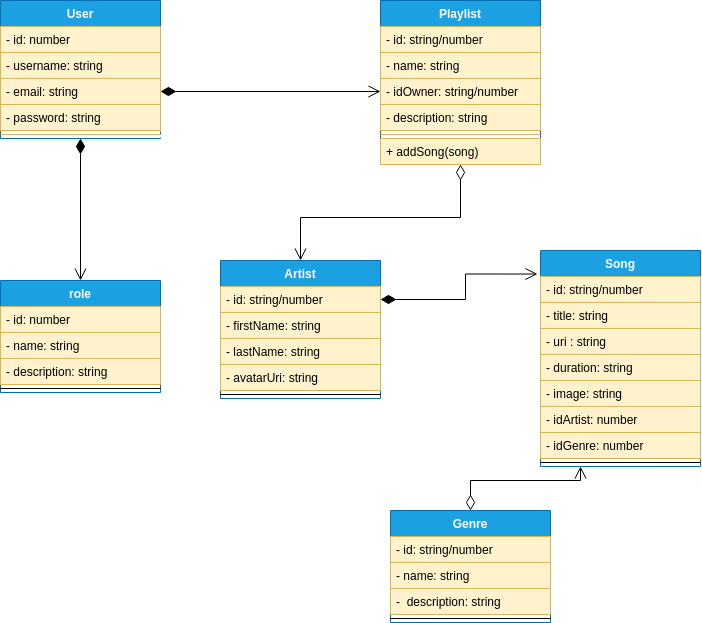

The diagram above was exported from draw.io. Its source (the exported page's mxGraphModel, read from the mxfile embedded in the PNG):
<mxGraphModel dx="652" dy="560" grid="1" gridSize="10" guides="1" tooltips="1" connect="1" arrows="1" fold="1" page="1" pageScale="1" pageWidth="827" pageHeight="1169" math="0" shadow="0">
  <root>
    <mxCell id="WIyWlLk6GJQsqaUBKTNV-0" />
    <mxCell id="WIyWlLk6GJQsqaUBKTNV-1" parent="WIyWlLk6GJQsqaUBKTNV-0" />
    <mxCell id="oWG1yGfrrwjzK2_9PxuB-15" value="Song" style="swimlane;fontStyle=1;align=center;verticalAlign=top;childLayout=stackLayout;horizontal=1;startSize=26;horizontalStack=0;resizeParent=1;resizeParentMax=0;resizeLast=0;collapsible=1;marginBottom=0;fillColor=#1ba1e2;fontColor=#ffffff;strokeColor=#006EAF;" parent="WIyWlLk6GJQsqaUBKTNV-1" vertex="1">
      <mxGeometry x="630" y="280" width="160" height="216" as="geometry" />
    </mxCell>
    <mxCell id="oWG1yGfrrwjzK2_9PxuB-16" value="- id: string/number" style="text;strokeColor=#d6b656;fillColor=#fff2cc;align=left;verticalAlign=top;spacingLeft=4;spacingRight=4;overflow=hidden;rotatable=0;points=[[0,0.5],[1,0.5]];portConstraint=eastwest;" parent="oWG1yGfrrwjzK2_9PxuB-15" vertex="1">
      <mxGeometry y="26" width="160" height="26" as="geometry" />
    </mxCell>
    <mxCell id="oWG1yGfrrwjzK2_9PxuB-18" value="- title: string" style="text;strokeColor=#d6b656;fillColor=#fff2cc;align=left;verticalAlign=top;spacingLeft=4;spacingRight=4;overflow=hidden;rotatable=0;points=[[0,0.5],[1,0.5]];portConstraint=eastwest;" parent="oWG1yGfrrwjzK2_9PxuB-15" vertex="1">
      <mxGeometry y="52" width="160" height="26" as="geometry" />
    </mxCell>
    <mxCell id="oWG1yGfrrwjzK2_9PxuB-19" value="- uri : string" style="text;strokeColor=#d6b656;fillColor=#fff2cc;align=left;verticalAlign=top;spacingLeft=4;spacingRight=4;overflow=hidden;rotatable=0;points=[[0,0.5],[1,0.5]];portConstraint=eastwest;" parent="oWG1yGfrrwjzK2_9PxuB-15" vertex="1">
      <mxGeometry y="78" width="160" height="26" as="geometry" />
    </mxCell>
    <mxCell id="oWG1yGfrrwjzK2_9PxuB-20" value="- duration: string" style="text;strokeColor=#d6b656;fillColor=#fff2cc;align=left;verticalAlign=top;spacingLeft=4;spacingRight=4;overflow=hidden;rotatable=0;points=[[0,0.5],[1,0.5]];portConstraint=eastwest;" parent="oWG1yGfrrwjzK2_9PxuB-15" vertex="1">
      <mxGeometry y="104" width="160" height="26" as="geometry" />
    </mxCell>
    <mxCell id="oWG1yGfrrwjzK2_9PxuB-84" value="- image: string" style="text;strokeColor=#d6b656;fillColor=#fff2cc;align=left;verticalAlign=top;spacingLeft=4;spacingRight=4;overflow=hidden;rotatable=0;points=[[0,0.5],[1,0.5]];portConstraint=eastwest;" parent="oWG1yGfrrwjzK2_9PxuB-15" vertex="1">
      <mxGeometry y="130" width="160" height="26" as="geometry" />
    </mxCell>
    <mxCell id="oWG1yGfrrwjzK2_9PxuB-85" value="- idArtist: number" style="text;strokeColor=#d6b656;fillColor=#fff2cc;align=left;verticalAlign=top;spacingLeft=4;spacingRight=4;overflow=hidden;rotatable=0;points=[[0,0.5],[1,0.5]];portConstraint=eastwest;" parent="oWG1yGfrrwjzK2_9PxuB-15" vertex="1">
      <mxGeometry y="156" width="160" height="26" as="geometry" />
    </mxCell>
    <mxCell id="oWG1yGfrrwjzK2_9PxuB-86" value="- idGenre: number" style="text;strokeColor=#d6b656;fillColor=#fff2cc;align=left;verticalAlign=top;spacingLeft=4;spacingRight=4;overflow=hidden;rotatable=0;points=[[0,0.5],[1,0.5]];portConstraint=eastwest;" parent="oWG1yGfrrwjzK2_9PxuB-15" vertex="1">
      <mxGeometry y="182" width="160" height="26" as="geometry" />
    </mxCell>
    <mxCell id="oWG1yGfrrwjzK2_9PxuB-87" value="" style="line;strokeWidth=1;fillColor=none;align=left;verticalAlign=middle;spacingTop=-1;spacingLeft=3;spacingRight=3;rotatable=0;labelPosition=right;points=[];portConstraint=eastwest;" parent="oWG1yGfrrwjzK2_9PxuB-15" vertex="1">
      <mxGeometry y="208" width="160" height="8" as="geometry" />
    </mxCell>
    <mxCell id="oWG1yGfrrwjzK2_9PxuB-27" value="Artist" style="swimlane;fontStyle=1;align=center;verticalAlign=top;childLayout=stackLayout;horizontal=1;startSize=26;horizontalStack=0;resizeParent=1;resizeParentMax=0;resizeLast=0;collapsible=1;marginBottom=0;fillColor=#1ba1e2;fontColor=#ffffff;strokeColor=#006EAF;" parent="WIyWlLk6GJQsqaUBKTNV-1" vertex="1">
      <mxGeometry x="310" y="290" width="160" height="138" as="geometry" />
    </mxCell>
    <mxCell id="oWG1yGfrrwjzK2_9PxuB-28" value="- id: string/number" style="text;strokeColor=#d6b656;fillColor=#fff2cc;align=left;verticalAlign=top;spacingLeft=4;spacingRight=4;overflow=hidden;rotatable=0;points=[[0,0.5],[1,0.5]];portConstraint=eastwest;" parent="oWG1yGfrrwjzK2_9PxuB-27" vertex="1">
      <mxGeometry y="26" width="160" height="26" as="geometry" />
    </mxCell>
    <mxCell id="oWG1yGfrrwjzK2_9PxuB-30" value="- firstName: string" style="text;strokeColor=#d6b656;fillColor=#fff2cc;align=left;verticalAlign=top;spacingLeft=4;spacingRight=4;overflow=hidden;rotatable=0;points=[[0,0.5],[1,0.5]];portConstraint=eastwest;" parent="oWG1yGfrrwjzK2_9PxuB-27" vertex="1">
      <mxGeometry y="52" width="160" height="26" as="geometry" />
    </mxCell>
    <mxCell id="oWG1yGfrrwjzK2_9PxuB-37" value="- lastName: string" style="text;strokeColor=#d6b656;fillColor=#fff2cc;align=left;verticalAlign=top;spacingLeft=4;spacingRight=4;overflow=hidden;rotatable=0;points=[[0,0.5],[1,0.5]];portConstraint=eastwest;" parent="oWG1yGfrrwjzK2_9PxuB-27" vertex="1">
      <mxGeometry y="78" width="160" height="26" as="geometry" />
    </mxCell>
    <mxCell id="oWG1yGfrrwjzK2_9PxuB-38" value="- avatarUri: string" style="text;strokeColor=#d6b656;fillColor=#fff2cc;align=left;verticalAlign=top;spacingLeft=4;spacingRight=4;overflow=hidden;rotatable=0;points=[[0,0.5],[1,0.5]];portConstraint=eastwest;" parent="oWG1yGfrrwjzK2_9PxuB-27" vertex="1">
      <mxGeometry y="104" width="160" height="26" as="geometry" />
    </mxCell>
    <mxCell id="GbEdw2lK2rkkRwEeUSLB-1" value="" style="line;strokeWidth=1;fillColor=none;align=left;verticalAlign=middle;spacingTop=-1;spacingLeft=3;spacingRight=3;rotatable=0;labelPosition=right;points=[];portConstraint=eastwest;" parent="oWG1yGfrrwjzK2_9PxuB-27" vertex="1">
      <mxGeometry y="130" width="160" height="8" as="geometry" />
    </mxCell>
    <mxCell id="oWG1yGfrrwjzK2_9PxuB-89" style="edgeStyle=orthogonalEdgeStyle;rounded=0;orthogonalLoop=1;jettySize=auto;html=1;entryX=0.5;entryY=0;entryDx=0;entryDy=0;startArrow=diamondThin;startFill=0;endArrow=open;endFill=0;startSize=13;endSize=10;strokeColor=#000000;strokeWidth=1;" parent="WIyWlLk6GJQsqaUBKTNV-1" source="oWG1yGfrrwjzK2_9PxuB-42" target="oWG1yGfrrwjzK2_9PxuB-27" edge="1">
      <mxGeometry relative="1" as="geometry" />
    </mxCell>
    <mxCell id="oWG1yGfrrwjzK2_9PxuB-42" value="Playlist" style="swimlane;fontStyle=1;align=center;verticalAlign=top;childLayout=stackLayout;horizontal=1;startSize=26;horizontalStack=0;resizeParent=1;resizeParentMax=0;resizeLast=0;collapsible=1;marginBottom=0;fillColor=#1ba1e2;fontColor=#ffffff;strokeColor=#006EAF;" parent="WIyWlLk6GJQsqaUBKTNV-1" vertex="1">
      <mxGeometry x="470" y="30" width="160" height="164" as="geometry" />
    </mxCell>
    <mxCell id="oWG1yGfrrwjzK2_9PxuB-43" value="- id: string/number" style="text;strokeColor=#d6b656;fillColor=#fff2cc;align=left;verticalAlign=top;spacingLeft=4;spacingRight=4;overflow=hidden;rotatable=0;points=[[0,0.5],[1,0.5]];portConstraint=eastwest;" parent="oWG1yGfrrwjzK2_9PxuB-42" vertex="1">
      <mxGeometry y="26" width="160" height="26" as="geometry" />
    </mxCell>
    <mxCell id="oWG1yGfrrwjzK2_9PxuB-45" value="- name: string" style="text;strokeColor=#d6b656;fillColor=#fff2cc;align=left;verticalAlign=top;spacingLeft=4;spacingRight=4;overflow=hidden;rotatable=0;points=[[0,0.5],[1,0.5]];portConstraint=eastwest;" parent="oWG1yGfrrwjzK2_9PxuB-42" vertex="1">
      <mxGeometry y="52" width="160" height="26" as="geometry" />
    </mxCell>
    <mxCell id="oWG1yGfrrwjzK2_9PxuB-46" value="- idOwner: string/number" style="text;strokeColor=#d6b656;fillColor=#fff2cc;align=left;verticalAlign=top;spacingLeft=4;spacingRight=4;overflow=hidden;rotatable=0;points=[[0,0.5],[1,0.5]];portConstraint=eastwest;" parent="oWG1yGfrrwjzK2_9PxuB-42" vertex="1">
      <mxGeometry y="78" width="160" height="26" as="geometry" />
    </mxCell>
    <mxCell id="oWG1yGfrrwjzK2_9PxuB-48" value="- description: string" style="text;strokeColor=#d6b656;fillColor=#fff2cc;align=left;verticalAlign=top;spacingLeft=4;spacingRight=4;overflow=hidden;rotatable=0;points=[[0,0.5],[1,0.5]];portConstraint=eastwest;" parent="oWG1yGfrrwjzK2_9PxuB-42" vertex="1">
      <mxGeometry y="104" width="160" height="26" as="geometry" />
    </mxCell>
    <mxCell id="oWG1yGfrrwjzK2_9PxuB-49" value="" style="line;strokeWidth=1;fillColor=#fff2cc;align=left;verticalAlign=middle;spacingTop=-1;spacingLeft=3;spacingRight=3;rotatable=0;labelPosition=right;points=[];portConstraint=eastwest;strokeColor=#d6b656;" parent="oWG1yGfrrwjzK2_9PxuB-42" vertex="1">
      <mxGeometry y="130" width="160" height="8" as="geometry" />
    </mxCell>
    <mxCell id="oWG1yGfrrwjzK2_9PxuB-50" value="+ addSong(song)" style="text;strokeColor=#d6b656;fillColor=#fff2cc;align=left;verticalAlign=top;spacingLeft=4;spacingRight=4;overflow=hidden;rotatable=0;points=[[0,0.5],[1,0.5]];portConstraint=eastwest;" parent="oWG1yGfrrwjzK2_9PxuB-42" vertex="1">
      <mxGeometry y="138" width="160" height="26" as="geometry" />
    </mxCell>
    <mxCell id="oWG1yGfrrwjzK2_9PxuB-88" style="edgeStyle=orthogonalEdgeStyle;rounded=0;orthogonalLoop=1;jettySize=auto;html=1;entryX=0.25;entryY=1;entryDx=0;entryDy=0;startArrow=diamondThin;startFill=0;endArrow=open;endFill=0;startSize=13;endSize=10;strokeColor=#000000;strokeWidth=1;" parent="WIyWlLk6GJQsqaUBKTNV-1" source="oWG1yGfrrwjzK2_9PxuB-51" target="oWG1yGfrrwjzK2_9PxuB-15" edge="1">
      <mxGeometry relative="1" as="geometry" />
    </mxCell>
    <mxCell id="oWG1yGfrrwjzK2_9PxuB-51" value="Genre" style="swimlane;fontStyle=1;align=center;verticalAlign=top;childLayout=stackLayout;horizontal=1;startSize=26;horizontalStack=0;resizeParent=1;resizeParentMax=0;resizeLast=0;collapsible=1;marginBottom=0;fillColor=#1ba1e2;fontColor=#ffffff;strokeColor=#006EAF;" parent="WIyWlLk6GJQsqaUBKTNV-1" vertex="1">
      <mxGeometry x="480" y="540" width="160" height="112" as="geometry" />
    </mxCell>
    <mxCell id="oWG1yGfrrwjzK2_9PxuB-52" value="- id: string/number" style="text;strokeColor=#d6b656;fillColor=#fff2cc;align=left;verticalAlign=top;spacingLeft=4;spacingRight=4;overflow=hidden;rotatable=0;points=[[0,0.5],[1,0.5]];portConstraint=eastwest;" parent="oWG1yGfrrwjzK2_9PxuB-51" vertex="1">
      <mxGeometry y="26" width="160" height="26" as="geometry" />
    </mxCell>
    <mxCell id="oWG1yGfrrwjzK2_9PxuB-54" value="- name: string" style="text;strokeColor=#d6b656;fillColor=#fff2cc;align=left;verticalAlign=top;spacingLeft=4;spacingRight=4;overflow=hidden;rotatable=0;points=[[0,0.5],[1,0.5]];portConstraint=eastwest;" parent="oWG1yGfrrwjzK2_9PxuB-51" vertex="1">
      <mxGeometry y="52" width="160" height="26" as="geometry" />
    </mxCell>
    <mxCell id="oWG1yGfrrwjzK2_9PxuB-56" value="-  description: string" style="text;strokeColor=#d6b656;fillColor=#fff2cc;align=left;verticalAlign=top;spacingLeft=4;spacingRight=4;overflow=hidden;rotatable=0;points=[[0,0.5],[1,0.5]];portConstraint=eastwest;" parent="oWG1yGfrrwjzK2_9PxuB-51" vertex="1">
      <mxGeometry y="78" width="160" height="26" as="geometry" />
    </mxCell>
    <mxCell id="oWG1yGfrrwjzK2_9PxuB-55" value="" style="line;strokeWidth=1;fillColor=none;align=left;verticalAlign=middle;spacingTop=-1;spacingLeft=3;spacingRight=3;rotatable=0;labelPosition=right;points=[];portConstraint=eastwest;" parent="oWG1yGfrrwjzK2_9PxuB-51" vertex="1">
      <mxGeometry y="104" width="160" height="8" as="geometry" />
    </mxCell>
    <mxCell id="oWG1yGfrrwjzK2_9PxuB-79" style="edgeStyle=orthogonalEdgeStyle;rounded=0;orthogonalLoop=1;jettySize=auto;html=1;entryX=0.5;entryY=0;entryDx=0;entryDy=0;startArrow=diamondThin;startFill=1;endSize=10;startSize=13;endArrow=open;endFill=0;" parent="WIyWlLk6GJQsqaUBKTNV-1" source="oWG1yGfrrwjzK2_9PxuB-61" target="oWG1yGfrrwjzK2_9PxuB-72" edge="1">
      <mxGeometry relative="1" as="geometry" />
    </mxCell>
    <mxCell id="oWG1yGfrrwjzK2_9PxuB-61" value="User" style="swimlane;fontStyle=1;align=center;verticalAlign=top;childLayout=stackLayout;horizontal=1;startSize=26;horizontalStack=0;resizeParent=1;resizeParentMax=0;resizeLast=0;collapsible=1;marginBottom=0;swimlaneLine=1;glass=0;rounded=0;separatorColor=#FFFFFF;fillColor=#1ba1e2;fontColor=#ffffff;strokeColor=#006EAF;" parent="WIyWlLk6GJQsqaUBKTNV-1" vertex="1">
      <mxGeometry x="90" y="30" width="160" height="138" as="geometry">
        <mxRectangle x="540" y="90" width="70" height="30" as="alternateBounds" />
      </mxGeometry>
    </mxCell>
    <mxCell id="oWG1yGfrrwjzK2_9PxuB-62" value="- id: number" style="text;align=left;verticalAlign=top;spacingLeft=4;spacingRight=4;overflow=hidden;rotatable=0;points=[[0,0.5],[1,0.5]];portConstraint=eastwest;fillColor=#fff2cc;strokeColor=#d6b656;" parent="oWG1yGfrrwjzK2_9PxuB-61" vertex="1">
      <mxGeometry y="26" width="160" height="26" as="geometry" />
    </mxCell>
    <mxCell id="oWG1yGfrrwjzK2_9PxuB-64" value="- username: string" style="text;strokeColor=#d6b656;fillColor=#fff2cc;align=left;verticalAlign=top;spacingLeft=4;spacingRight=4;overflow=hidden;rotatable=0;points=[[0,0.5],[1,0.5]];portConstraint=eastwest;" parent="oWG1yGfrrwjzK2_9PxuB-61" vertex="1">
      <mxGeometry y="52" width="160" height="26" as="geometry" />
    </mxCell>
    <mxCell id="oWG1yGfrrwjzK2_9PxuB-65" value="- email: string" style="text;strokeColor=#d6b656;fillColor=#fff2cc;align=left;verticalAlign=top;spacingLeft=4;spacingRight=4;overflow=hidden;rotatable=0;points=[[0,0.5],[1,0.5]];portConstraint=eastwest;" parent="oWG1yGfrrwjzK2_9PxuB-61" vertex="1">
      <mxGeometry y="78" width="160" height="26" as="geometry" />
    </mxCell>
    <mxCell id="oWG1yGfrrwjzK2_9PxuB-66" value="- password: string" style="text;strokeColor=#d6b656;fillColor=#fff2cc;align=left;verticalAlign=top;spacingLeft=4;spacingRight=4;overflow=hidden;rotatable=0;points=[[0,0.5],[1,0.5]];portConstraint=eastwest;" parent="oWG1yGfrrwjzK2_9PxuB-61" vertex="1">
      <mxGeometry y="104" width="160" height="26" as="geometry" />
    </mxCell>
    <mxCell id="oWG1yGfrrwjzK2_9PxuB-71" value="" style="line;strokeWidth=1;fillColor=#fff2cc;align=left;verticalAlign=middle;spacingTop=-1;spacingLeft=3;spacingRight=3;rotatable=0;labelPosition=right;points=[];portConstraint=eastwest;strokeColor=#d6b656;" parent="oWG1yGfrrwjzK2_9PxuB-61" vertex="1">
      <mxGeometry y="130" width="160" height="8" as="geometry" />
    </mxCell>
    <mxCell id="oWG1yGfrrwjzK2_9PxuB-72" value="role" style="swimlane;fontStyle=1;align=center;verticalAlign=top;childLayout=stackLayout;horizontal=1;startSize=26;horizontalStack=0;resizeParent=1;resizeParentMax=0;resizeLast=0;collapsible=1;marginBottom=0;fillColor=#1ba1e2;fontColor=#ffffff;strokeColor=#006EAF;" parent="WIyWlLk6GJQsqaUBKTNV-1" vertex="1">
      <mxGeometry x="90" y="310" width="160" height="112" as="geometry">
        <mxRectangle x="540" y="370" width="60" height="30" as="alternateBounds" />
      </mxGeometry>
    </mxCell>
    <mxCell id="oWG1yGfrrwjzK2_9PxuB-73" value="- id: number" style="text;strokeColor=#d6b656;fillColor=#fff2cc;align=left;verticalAlign=top;spacingLeft=4;spacingRight=4;overflow=hidden;rotatable=0;points=[[0,0.5],[1,0.5]];portConstraint=eastwest;" parent="oWG1yGfrrwjzK2_9PxuB-72" vertex="1">
      <mxGeometry y="26" width="160" height="26" as="geometry" />
    </mxCell>
    <mxCell id="oWG1yGfrrwjzK2_9PxuB-75" value="- name: string" style="text;strokeColor=#d6b656;fillColor=#fff2cc;align=left;verticalAlign=top;spacingLeft=4;spacingRight=4;overflow=hidden;rotatable=0;points=[[0,0.5],[1,0.5]];portConstraint=eastwest;" parent="oWG1yGfrrwjzK2_9PxuB-72" vertex="1">
      <mxGeometry y="52" width="160" height="26" as="geometry" />
    </mxCell>
    <mxCell id="oWG1yGfrrwjzK2_9PxuB-76" value="- description: string" style="text;strokeColor=#d6b656;fillColor=#fff2cc;align=left;verticalAlign=top;spacingLeft=4;spacingRight=4;overflow=hidden;rotatable=0;points=[[0,0.5],[1,0.5]];portConstraint=eastwest;" parent="oWG1yGfrrwjzK2_9PxuB-72" vertex="1">
      <mxGeometry y="78" width="160" height="26" as="geometry" />
    </mxCell>
    <mxCell id="oWG1yGfrrwjzK2_9PxuB-77" value="" style="line;strokeWidth=1;fillColor=none;align=left;verticalAlign=middle;spacingTop=-1;spacingLeft=3;spacingRight=3;rotatable=0;labelPosition=right;points=[];portConstraint=eastwest;" parent="oWG1yGfrrwjzK2_9PxuB-72" vertex="1">
      <mxGeometry y="104" width="160" height="8" as="geometry" />
    </mxCell>
    <mxCell id="oWG1yGfrrwjzK2_9PxuB-81" style="edgeStyle=orthogonalEdgeStyle;rounded=0;orthogonalLoop=1;jettySize=auto;html=1;startArrow=diamondThin;startFill=1;endArrow=open;endFill=0;startSize=13;endSize=10;strokeColor=#000000;strokeWidth=1;" parent="WIyWlLk6GJQsqaUBKTNV-1" source="oWG1yGfrrwjzK2_9PxuB-65" target="oWG1yGfrrwjzK2_9PxuB-46" edge="1">
      <mxGeometry relative="1" as="geometry" />
    </mxCell>
    <mxCell id="oWG1yGfrrwjzK2_9PxuB-83" style="edgeStyle=orthogonalEdgeStyle;rounded=0;orthogonalLoop=1;jettySize=auto;html=1;entryX=-0.019;entryY=0.109;entryDx=0;entryDy=0;entryPerimeter=0;startArrow=diamondThin;startFill=1;endArrow=open;endFill=0;startSize=13;endSize=10;strokeColor=#000000;strokeWidth=1;" parent="WIyWlLk6GJQsqaUBKTNV-1" source="oWG1yGfrrwjzK2_9PxuB-28" target="oWG1yGfrrwjzK2_9PxuB-15" edge="1">
      <mxGeometry relative="1" as="geometry" />
    </mxCell>
  </root>
</mxGraphModel>